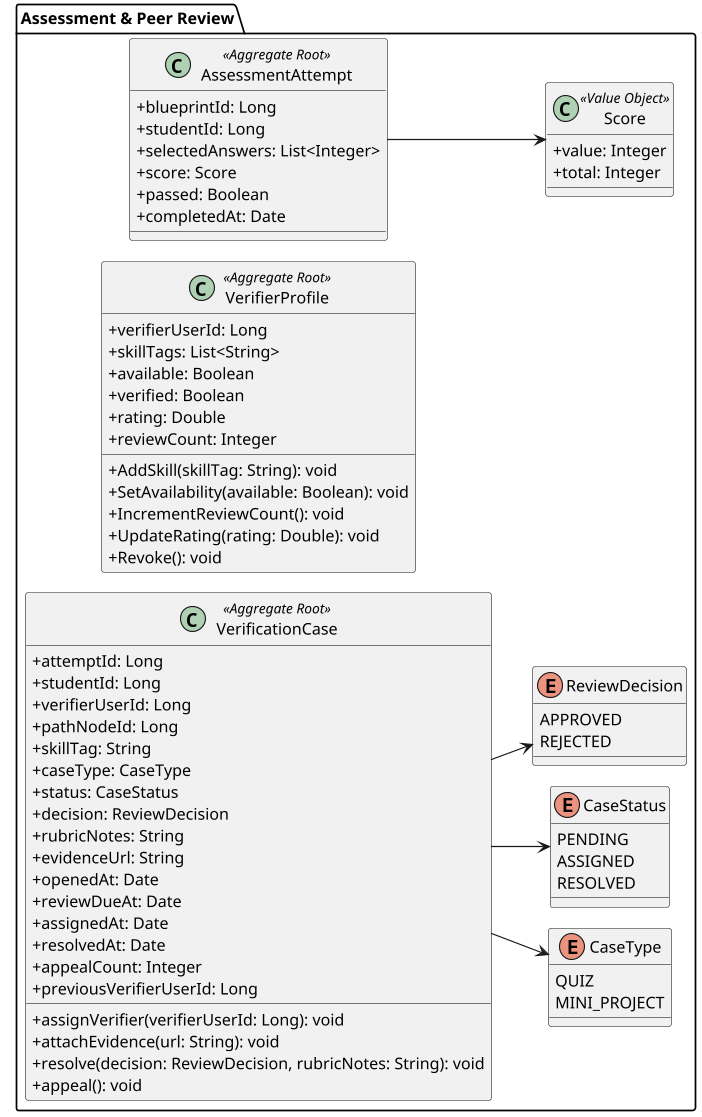

The diagram above was rendered by PlantUML. Its source (embedded in the PNG):
@startuml class-assessment-peer-review-mobile
!pragma layout smetana
skinparam classAttributeIconSize 0
skinparam packageStyle folder
skinparam dpi 110
left to right direction

package "Assessment & Peer Review" {
    class AssessmentAttempt <<Aggregate Root>> {
        +blueprintId: Long
        +studentId: Long
        +selectedAnswers: List<Integer>
        +score: Score
        +passed: Boolean
        +completedAt: Date
    }

    class Score <<Value Object>> {
        +value: Integer
        +total: Integer
    }

    class VerifierProfile <<Aggregate Root>> {
        +verifierUserId: Long
        +skillTags: List<String>
        +available: Boolean
        +verified: Boolean
        +rating: Double
        +reviewCount: Integer
        +AddSkill(skillTag: String): void
        +SetAvailability(available: Boolean): void
        +IncrementReviewCount(): void
        +UpdateRating(rating: Double): void
        +Revoke(): void
    }

    class VerificationCase <<Aggregate Root>> {
        +attemptId: Long
        +studentId: Long
        +verifierUserId: Long
        +pathNodeId: Long
        +skillTag: String
        +caseType: CaseType
        +status: CaseStatus
        +decision: ReviewDecision
        +rubricNotes: String
        +evidenceUrl: String
        +openedAt: Date
        +reviewDueAt: Date
        +assignedAt: Date
        +resolvedAt: Date
        +appealCount: Integer
        +previousVerifierUserId: Long
        +assignVerifier(verifierUserId: Long): void
        +attachEvidence(url: String): void
        +resolve(decision: ReviewDecision, rubricNotes: String): void
        +appeal(): void
    }

    enum CaseType {
        QUIZ
        MINI_PROJECT
    }

    enum CaseStatus {
        PENDING
        ASSIGNED
        RESOLVED
    }

    enum ReviewDecision {
        APPROVED
        REJECTED
    }

    AssessmentAttempt --> Score
    VerificationCase --> CaseType
    VerificationCase --> CaseStatus
    VerificationCase --> ReviewDecision
}
@enduml